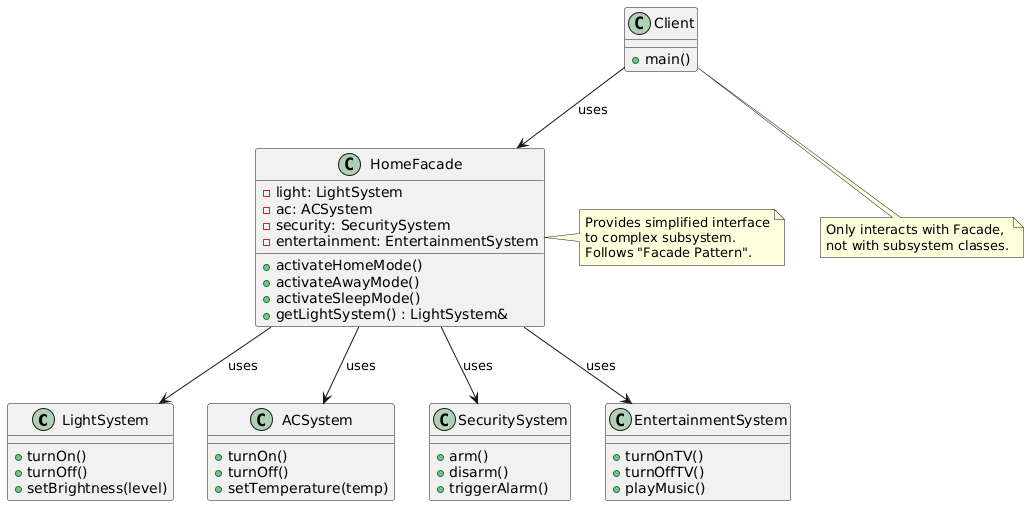

The diagram above was rendered by PlantUML. Its source (embedded in the PNG):
@startuml
' 子系统类
class LightSystem {
    +turnOn()
    +turnOff()
    +setBrightness(level)
}

class ACSystem {
    +turnOn()
    +turnOff()
    +setTemperature(temp)
}

class SecuritySystem {
    +arm()
    +disarm()
    +triggerAlarm()
}

class EntertainmentSystem {
    +turnOnTV()
    +turnOffTV()
    +playMusic()
}

' 外观类
class HomeFacade {
    -light: LightSystem
    -ac: ACSystem
    -security: SecuritySystem
    -entertainment: EntertainmentSystem
    +activateHomeMode()
    +activateAwayMode()
    +activateSleepMode()
    +getLightSystem() : LightSystem&
}

' 客户端
class Client {
    +main()
}

' 关系
Client --> HomeFacade : uses
HomeFacade --> LightSystem : uses
HomeFacade --> ACSystem : uses
HomeFacade --> SecuritySystem : uses
HomeFacade --> EntertainmentSystem : uses

note right of HomeFacade
    Provides simplified interface
    to complex subsystem.
    Follows "Facade Pattern".
end note

note bottom of Client
    Only interacts with Facade,
    not with subsystem classes.
end note
@enduml